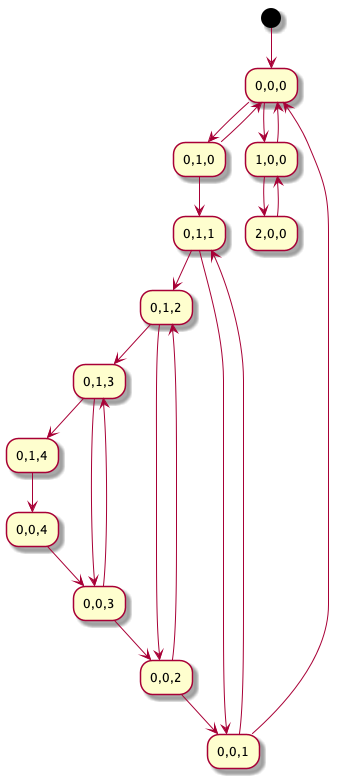

The diagram above was rendered by PlantUML. Its source (embedded in the PNG):
@startuml
(*) --> "0,0,0"
"0,0,0" --> "0,1,0"
"0,0,0" --> "1,0,0"
"0,1,0" --> "0,0,0"
"0,1,0" --> "0,1,1"
"1,0,0" --> "2,0,0"
"1,0,0" --> "0,0,0"
"0,1,1" --> "0,1,2"
"0,1,1" --> "0,0,1"
"2,0,0" --> "1,0,0"
"0,1,2" --> "0,1,3"
"0,1,2" --> "0,0,2"
"0,0,1" --> "0,1,1"
"0,0,1" --> "0,0,0"
"0,1,3" --> "0,1,4"
"0,1,3" --> "0,0,3"
"0,0,2" --> "0,1,2"
"0,0,2" --> "0,0,1"
"0,1,4" --> "0,0,4"
"0,0,3" --> "0,1,3"
"0,0,3" --> "0,0,2"
"0,0,4" --> "0,0,3"
@enduml